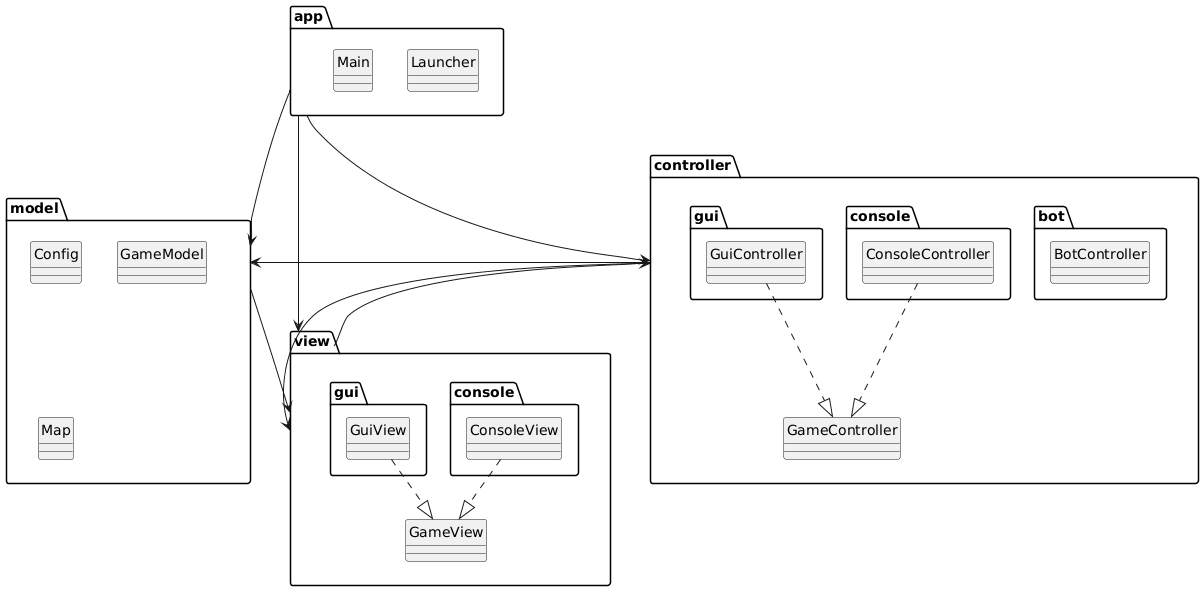

The diagram above was rendered by PlantUML. Its source (embedded in the PNG):
@startuml
skinparam classAttributeIconSize 0
hide circle

package app {
    class Launcher
    class Main
}

package model {
    class Config
    class GameModel
    class Map
}

package view {
    package console {
        class ConsoleView
    }
    package gui {
        class GuiView
    }
    class GameView
}

package controller {
    package bot {
        class BotController
    }
    package console {
        class ConsoleController
    }
    package gui {
        class GuiController
    }
    class GameController
}

app --> controller
app --> model
app --> view
ConsoleController ..|> GameController
ConsoleView ..|> GameView
controller --> model
controller --> view
GuiController ..|> GameController
GuiView ..|> GameView
model --> view
view --> controller
@enduml